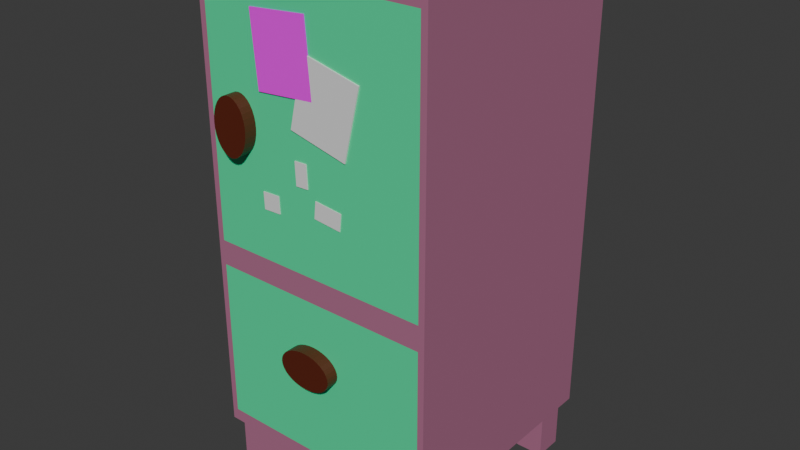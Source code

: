 # Source: shkafRight.blend  (saved by Blender 4.3.32; exported with 4.5.12 LTS)
import bpy
from mathutils import Matrix  # noqa: F401  (used for matrix-valued properties, if any)

bpy.ops.wm.read_factory_settings(use_empty=True)
scene = bpy.context.scene
scene.name = 'Scene'

# ---- collections
col_collection = bpy.data.collections.new('Collection'); scene.collection.children.link(col_collection)

# ---- images (referenced by path relative to the original .blend; pixels are not part of the script)
import os
ASSET_DIR = os.environ.get("B2B_ASSET_DIR", "")  # directory of the original .blend (textures are referenced by path, not embedded)
HERE = os.path.dirname(os.path.abspath(__file__))  # packed textures are extracted next to this script under _unpacked/

def load_image(name, relpath, width, height, colorspace="sRGB"):
    """Load a texture the original file referenced (path relative to the .blend, or extracted next to this script)."""
    p = next((c for c in (os.path.join(HERE, relpath), os.path.join(ASSET_DIR, relpath)) if relpath and os.path.exists(c)), "")
    if p:
        img = bpy.data.images.load(p, check_existing=True)
        img.name = name
    else:  # same state as the original file: an image datablock whose file is absent (Cycles renders it pink)
        img = bpy.data.images.new(name, width, height)
        img.source = "FILE"
        img.filepath = "//" + (relpath or name)
    img.colorspace_settings.name = colorspace
    return img
img_x = load_image('аываывавы', '', 1024, 1024, 'sRGB')

# ---- materials (node trees are filled in below, after node groups)
mat_material_001 = bpy.data.materials.new('Material.001')
mat_material_001.diffuse_color = (0.4249, 0.08185, 0.01084, 1.0)
mat_material_001.roughness = 0.5
mat_material_002 = bpy.data.materials.new('Material.002')
mat_material_002.diffuse_color = (0.8001, 0.2932, 0.1016, 1.0)
mat_material_002.roughness = 0.5
mat_material_003 = bpy.data.materials.new('Material.003')
mat_material_003.diffuse_color = (0.107, 0.016, 0.004731, 1.0)
mat_material_003.roughness = 0.5
mat_material_004 = bpy.data.materials.new('Material.004')
mat_material_004.roughness = 0.5
mat_material_008 = bpy.data.materials.new('Material.008')
mat_material_007 = bpy.data.materials.new('Material.007')
mat_material_006 = bpy.data.materials.new('Material.006')
mat_material_005 = bpy.data.materials.new('Material.005')

# ---- material node trees
mat_material_001.use_nodes = True; mat_material_001.node_tree.nodes.clear()
_N = mat_material_001.node_tree.nodes; _L = mat_material_001.node_tree.links
n0 = _N.new('ShaderNodeBsdfPrincipled'); n0.name = 'Principled BSDF'; n0.location = (10, 300)
n0.inputs[0].default_value = (0.4248, 0.1533, 0.2617, 1.0)
n1 = _N.new('ShaderNodeOutputMaterial'); n1.name = 'Material Output'; n1.location = (300, 300)
n2 = _N.new('ShaderNodeNormalMap'); n2.name = 'Normal Map'; n2.location = (-300, -300)
n2.label = 'Normal/Map'
n2.inputs[0].default_value = 0.0
_L.new(n0.outputs[0], n1.inputs[0])
_L.new(n2.outputs[0], n0.inputs[5])
n1.is_active_output = True
mat_material_002.use_nodes = True; mat_material_002.node_tree.nodes.clear()
_N = mat_material_002.node_tree.nodes; _L = mat_material_002.node_tree.links
n0 = _N.new('ShaderNodeBsdfPrincipled'); n0.name = 'Principled BSDF'; n0.location = (10, 300)
n0.inputs[0].default_value = (0.03079, 0.8014, 0.3485, 1.0)
n1 = _N.new('ShaderNodeOutputMaterial'); n1.name = 'Material Output'; n1.location = (300, 300)
n2 = _N.new('ShaderNodeNormalMap'); n2.name = 'Normal Map'; n2.location = (-300, -300)
n2.label = 'Normal/Map'
n2.inputs[0].default_value = 0.0
_L.new(n0.outputs[0], n1.inputs[0])
_L.new(n2.outputs[0], n0.inputs[5])
n1.is_active_output = True
mat_material_003.use_nodes = True; mat_material_003.node_tree.nodes.clear()
_N = mat_material_003.node_tree.nodes; _L = mat_material_003.node_tree.links
n0 = _N.new('ShaderNodeBsdfPrincipled'); n0.name = 'Principled BSDF'; n0.location = (10, 300)
n0.inputs[0].default_value = (0.107, 0.016, 0.004731, 1.0)
n1 = _N.new('ShaderNodeOutputMaterial'); n1.name = 'Material Output'; n1.location = (300, 300)
n2 = _N.new('ShaderNodeNormalMap'); n2.name = 'Normal Map'; n2.location = (-300, -300)
n2.label = 'Normal/Map'
n2.inputs[0].default_value = 0.0
_L.new(n0.outputs[0], n1.inputs[0])
_L.new(n2.outputs[0], n0.inputs[5])
n1.is_active_output = True
mat_material_004.use_nodes = True; mat_material_004.node_tree.nodes.clear()
_N = mat_material_004.node_tree.nodes; _L = mat_material_004.node_tree.links
n0 = _N.new('ShaderNodeBsdfPrincipled'); n0.name = 'Principled BSDF'; n0.location = (10, 300)
n1 = _N.new('ShaderNodeOutputMaterial'); n1.name = 'Material Output'; n1.location = (300, 300)
n2 = _N.new('ShaderNodeNormalMap'); n2.name = 'Normal Map'; n2.location = (-300, -300)
n2.label = 'Normal/Map'
n2.inputs[0].default_value = 0.0
n3 = _N.new('ShaderNodeTexImage'); n3.name = 'Image Texture'; n3.location = (-300, 600)
n3.image = img_x
_L.new(n0.outputs[0], n1.inputs[0])
_L.new(n2.outputs[0], n0.inputs[5])
_L.new(n3.outputs[0], n0.inputs[0])
n1.is_active_output = True
mat_material_008.use_nodes = True; mat_material_008.node_tree.nodes.clear()
_N = mat_material_008.node_tree.nodes; _L = mat_material_008.node_tree.links
n0 = _N.new('ShaderNodeBsdfPrincipled'); n0.name = 'Principled BSDF'; n0.location = (10, 300)
n1 = _N.new('ShaderNodeOutputMaterial'); n1.name = 'Material Output'; n1.location = (300, 300)
_L.new(n0.outputs[0], n1.inputs[0])
n1.is_active_output = True
mat_material_007.use_nodes = True; mat_material_007.node_tree.nodes.clear()
_N = mat_material_007.node_tree.nodes; _L = mat_material_007.node_tree.links
n0 = _N.new('ShaderNodeBsdfPrincipled'); n0.name = 'Principled BSDF'; n0.location = (10, 300)
n1 = _N.new('ShaderNodeOutputMaterial'); n1.name = 'Material Output'; n1.location = (300, 300)
_L.new(n0.outputs[0], n1.inputs[0])
n1.is_active_output = True
mat_material_006.use_nodes = True; mat_material_006.node_tree.nodes.clear()
_N = mat_material_006.node_tree.nodes; _L = mat_material_006.node_tree.links
n0 = _N.new('ShaderNodeBsdfPrincipled'); n0.name = 'Principled BSDF'; n0.location = (10, 300)
n1 = _N.new('ShaderNodeOutputMaterial'); n1.name = 'Material Output'; n1.location = (300, 300)
_L.new(n0.outputs[0], n1.inputs[0])
n1.is_active_output = True
mat_material_005.use_nodes = True; mat_material_005.node_tree.nodes.clear()
_N = mat_material_005.node_tree.nodes; _L = mat_material_005.node_tree.links
n0 = _N.new('ShaderNodeBsdfPrincipled'); n0.name = 'Principled BSDF'; n0.location = (10, 300)
n1 = _N.new('ShaderNodeOutputMaterial'); n1.name = 'Material Output'; n1.location = (300, 300)
_L.new(n0.outputs[0], n1.inputs[0])
n1.is_active_output = True

# ---- world
world_world = bpy.data.worlds.new('World'); scene.world = world_world
world_world.use_nodes = True; world_world.node_tree.nodes.clear()
_N = world_world.node_tree.nodes; _L = world_world.node_tree.links
n0 = _N.new('ShaderNodeOutputWorld'); n0.name = 'World Output'; n0.location = (300, 300)
n1 = _N.new('ShaderNodeBackground'); n1.name = 'Background'; n1.location = (10, 300)
n1.inputs[0].default_value = (0.05088, 0.05088, 0.05088, 1.0)
_L.new(n1.outputs[0], n0.inputs[0])
n0.is_active_output = True
world_world.color = (0.05088, 0.05088, 0.05088)
world_world.sun_shadow_jitter_overblur = 0.0

# ---- meshes
me_cube_001 = bpy.data.meshes.new('Cube.001')
me_cube_001.from_pydata([(1.0, 1.0, 1.0), (1.0, 1.0, -1.0), (0.947, -1.0, 0.947), (0.946, -1.0, -0.946), (-1.0, 1.0, 1.0), (-1.0, 1.0, -1.0), (-0.947, -1.0, 0.947), (-0.946, -1.0, -0.946), (0.9424, -0.7008, -0.9805), (0.9424, -0.7008, -1.223), (0.9424, -0.9436, -0.9805), (0.9424, -0.9436, -1.223), (-0.9424, -0.7008, -0.9805), (-0.9424, -0.7008, -1.223), (-0.9424, -0.9436, -0.9805), (-0.9424, -0.9436, -1.223), (-4.638e-16, -0.7008, -1.103), (-4.638e-16, -0.9436, -0.9805), (-4.638e-16, -0.9436, -1.103), (-4.638e-16, -0.7008, -0.9805), (-0.4712, -0.7008, -1.103), (-0.4712, -0.9436, -0.9805), (-0.4712, -0.9436, -1.103), (-0.4712, -0.7008, -0.9805), (-0.7068, -0.7008, -1.223), (-0.7068, -0.9436, -0.9805), (-0.7068, -0.9436, -1.223), (-0.7068, -0.7008, -0.9805), (0.4712, -0.9436, -1.103), (0.4712, -0.7008, -0.9805), (0.4712, -0.7008, -1.103), (0.4712, -0.9436, -0.9805), (0.7099, -0.9436, -1.223), (0.7099, -0.7008, -0.9805), (0.7099, -0.7008, -1.223), (0.7099, -0.9436, -0.9805), (0.9424, 0.9247, -0.9805), (0.9424, 0.9247, -1.223), (0.9424, 0.6819, -0.9805), (0.9424, 0.6819, -1.223), (-0.9424, 0.9247, -0.9805), (-0.9424, 0.9247, -1.223), (-0.9424, 0.6819, -0.9805), (-0.9424, 0.6819, -1.223), (-4.638e-16, 0.9247, -1.103), (-4.638e-16, 0.6819, -0.9805), (-4.638e-16, 0.6819, -1.103), (-4.638e-16, 0.9247, -0.9805), (-0.4712, 0.9247, -1.103), (-0.4712, 0.6819, -0.9805), (-0.4712, 0.6819, -1.103), (-0.4712, 0.9247, -0.9805), (-0.7068, 0.9247, -1.223), (-0.7068, 0.6819, -0.9805), (-0.7068, 0.6819, -1.223), (-0.7068, 0.9247, -0.9805), (0.4712, 0.6819, -1.103), (0.4712, 0.9247, -0.9805), (0.4712, 0.9247, -1.103), (0.4712, 0.6819, -0.9805), (0.7099, 0.6819, -1.223), (0.7099, 0.9247, -0.9805), (0.7099, 0.9247, -1.223), (0.7099, 0.6819, -0.9805), (1.0, 1.0, -0.1981), (-0.947, -1.0, -0.145), (0.947, -1.0, -0.145), (-1.0, 1.0, -0.1981), (-0.946, -1.0, -0.2521), (-1.0, -1.0, 1.0), (1.0, -1.0, 1.0), (0.946, -1.0, -0.2521), (1.0, -1.0, -0.1981), (1.0, -1.0, -1.0), (-1.0, -1.0, -1.0), (-1.0, -1.0, -0.1981), (-0.6694, -0.7867, 0.4949), (-0.6694, -1.103, 0.4949), (-0.6385, -0.7867, 0.4927), (-0.6385, -1.103, 0.4927), (-0.6088, -0.7867, 0.4859), (-0.6088, -1.103, 0.4859), (-0.5814, -0.7867, 0.4749), (-0.5814, -1.103, 0.4749), (-0.5574, -0.7867, 0.4601), (-0.5574, -1.103, 0.4601), (-0.5378, -0.7867, 0.4421), (-0.5378, -1.103, 0.4421), (-0.5231, -0.7867, 0.4215), (-0.5231, -1.103, 0.4215), (-0.5141, -0.7867, 0.3992), (-0.5141, -1.103, 0.3992), (-0.5111, -0.7867, 0.3759), (-0.5111, -1.103, 0.3759), (-0.5141, -0.7867, 0.3527), (-0.5141, -1.103, 0.3527), (-0.5231, -0.7867, 0.3304), (-0.5231, -1.103, 0.3304), (-0.5378, -0.7867, 0.3098), (-0.5378, -1.103, 0.3098), (-0.5574, -0.7867, 0.2918), (-0.5574, -1.103, 0.2918), (-0.5814, -0.7867, 0.277), (-0.5814, -1.103, 0.277), (-0.6088, -0.7867, 0.266), (-0.6088, -1.103, 0.266), (-0.6385, -0.7867, 0.2592), (-0.6385, -1.103, 0.2592), (-0.6694, -0.7867, 0.2569), (-0.6694, -1.103, 0.2569), (-0.7003, -0.7867, 0.2592), (-0.7003, -1.103, 0.2592), (-0.73, -0.7867, 0.266), (-0.73, -1.103, 0.266), (-0.7574, -0.7867, 0.277), (-0.7574, -1.103, 0.277), (-0.7814, -0.7867, 0.2918), (-0.7814, -1.103, 0.2918), (-0.8011, -0.7867, 0.3098), (-0.8011, -1.103, 0.3098), (-0.8157, -0.7867, 0.3304), (-0.8157, -1.103, 0.3304), (-0.8247, -0.7867, 0.3527), (-0.8247, -1.103, 0.3527), (-0.8278, -0.7867, 0.3759), (-0.8278, -1.103, 0.3759), (-0.8247, -0.7867, 0.3992), (-0.8247, -1.103, 0.3992), (-0.8157, -0.7867, 0.4215), (-0.8157, -1.103, 0.4215), (-0.8011, -0.7867, 0.4421), (-0.8011, -1.103, 0.4421), (-0.7814, -0.7867, 0.4601), (-0.7814, -1.103, 0.4601), (-0.7574, -0.7867, 0.4749), (-0.7574, -1.103, 0.4749), (-0.73, -0.7867, 0.4859), (-0.73, -1.103, 0.4859), (-0.7003, -0.7867, 0.4927), (-0.7003, -1.103, 0.4927), (0.1932, -0.7867, -0.5263), (0.1932, -1.103, -0.5263), (0.1887, -0.7867, -0.5421), (0.1887, -1.103, -0.5421), (0.1754, -0.7867, -0.5572), (0.1754, -1.103, -0.5572), (0.1538, -0.7867, -0.5711), (0.1538, -1.103, -0.5711), (0.1248, -0.7867, -0.5833), (0.1248, -1.103, -0.5833), (0.08937, -0.7867, -0.5934), (0.08937, -1.103, -0.5934), (0.04896, -0.7867, -0.6008), (0.04896, -1.103, -0.6008), (0.005122, -0.7867, -0.6054), (0.005122, -1.103, -0.6054), (-0.04047, -0.7867, -0.607), (-0.04047, -1.103, -0.607), (-0.08607, -0.7867, -0.6054), (-0.08607, -1.103, -0.6054), (-0.1299, -0.7867, -0.6008), (-0.1299, -1.103, -0.6008), (-0.1703, -0.7867, -0.5934), (-0.1703, -1.103, -0.5934), (-0.2057, -0.7867, -0.5833), (-0.2057, -1.103, -0.5833), (-0.2348, -0.7867, -0.5711), (-0.2348, -1.103, -0.5711), (-0.2564, -0.7867, -0.5572), (-0.2564, -1.103, -0.5572), (-0.2697, -0.7867, -0.5421), (-0.2697, -1.103, -0.5421), (-0.2742, -0.7867, -0.5263), (-0.2742, -1.103, -0.5263), (-0.2697, -0.7867, -0.5106), (-0.2697, -1.103, -0.5106), (-0.2564, -0.7867, -0.4955), (-0.2564, -1.103, -0.4955), (-0.2348, -0.7867, -0.4815), (-0.2348, -1.103, -0.4815), (-0.2057, -0.7867, -0.4693), (-0.2057, -1.103, -0.4693), (-0.1703, -0.7867, -0.4593), (-0.1703, -1.103, -0.4593), (-0.1299, -0.7867, -0.4518), (-0.1299, -1.103, -0.4518), (-0.08607, -0.7867, -0.4472), (-0.08607, -1.103, -0.4472), (-0.04047, -0.7867, -0.4457), (-0.04047, -1.103, -0.4457), (0.005122, -0.7867, -0.4472), (0.005122, -1.103, -0.4472), (0.04896, -0.7867, -0.4518), (0.04896, -1.103, -0.4518), (0.08937, -0.7867, -0.4593), (0.08937, -1.103, -0.4593), (0.1248, -0.7867, -0.4693), (0.1248, -1.103, -0.4693), (0.1538, -0.7867, -0.4815), (0.1538, -1.103, -0.4815), (0.1754, -0.7867, -0.4955), (0.1754, -1.103, -0.4955), (0.1887, -0.7867, -0.5106), (0.1887, -1.103, -0.5106)], [], [(0, 4, 69, 70), (66, 2, 6, 65), (75, 69, 4, 67), (5, 1, 73, 74), (64, 0, 70, 72), (67, 4, 0, 64), (27, 12, 14, 25), (26, 25, 14, 15), (15, 14, 12, 13), (34, 9, 11, 32), (9, 8, 10, 11), (34, 33, 8, 9), (20, 23, 19, 16), (20, 16, 18, 22), (28, 31, 17, 18), (29, 19, 17, 31), (24, 20, 22, 26), (24, 27, 23, 20), (18, 17, 21, 22), (19, 23, 21, 17), (13, 12, 27, 24), (13, 24, 26, 15), (22, 21, 25, 26), (23, 27, 25, 21), (33, 29, 31, 35), (32, 35, 31, 28), (16, 19, 29, 30), (16, 30, 28, 18), (11, 10, 35, 32), (8, 33, 35, 10), (30, 29, 33, 34), (30, 34, 32, 28), (55, 40, 42, 53), (54, 53, 42, 43), (43, 42, 40, 41), (62, 37, 39, 60), (37, 36, 38, 39), (62, 61, 36, 37), (48, 51, 47, 44), (48, 44, 46, 50), (56, 59, 45, 46), (57, 47, 45, 59), (52, 48, 50, 54), (52, 55, 51, 48), (46, 45, 49, 50), (47, 51, 49, 45), (41, 40, 55, 52), (41, 52, 54, 43), (50, 49, 53, 54), (51, 55, 53, 49), (61, 57, 59, 63), (60, 63, 59, 56), (44, 47, 57, 58), (44, 58, 56, 46), (39, 38, 63, 60), (36, 61, 63, 38), (58, 57, 61, 62), (58, 62, 60, 56), (5, 67, 64, 1), (1, 64, 72, 73), (74, 75, 67, 5), (3, 71, 68, 7), (65, 6, 69, 75), (6, 2, 70, 69), (2, 66, 72, 70), (66, 65, 75, 72), (71, 3, 73, 72), (3, 7, 74, 73), (7, 68, 75, 74), (68, 71, 72, 75), (76, 77, 79, 78), (78, 79, 81, 80), (80, 81, 83, 82), (82, 83, 85, 84), (84, 85, 87, 86), (86, 87, 89, 88), (88, 89, 91, 90), (90, 91, 93, 92), (92, 93, 95, 94), (94, 95, 97, 96), (96, 97, 99, 98), (98, 99, 101, 100), (100, 101, 103, 102), (102, 103, 105, 104), (104, 105, 107, 106), (106, 107, 109, 108), (108, 109, 111, 110), (110, 111, 113, 112), (112, 113, 115, 114), (114, 115, 117, 116), (116, 117, 119, 118), (118, 119, 121, 120), (120, 121, 123, 122), (122, 123, 125, 124), (124, 125, 127, 126), (126, 127, 129, 128), (128, 129, 131, 130), (130, 131, 133, 132), (132, 133, 135, 134), (134, 135, 137, 136), (79, 77, 139, 137, 135, 133, 131, 129, 127, 125, 123, 121, 119, 117, 115, 113, 111, 109, 107, 105, 103, 101, 99, 97, 95, 93, 91, 89, 87, 85, 83, 81), (136, 137, 139, 138), (138, 139, 77, 76), (76, 78, 80, 82, 84, 86, 88, 90, 92, 94, 96, 98, 100, 102, 104, 106, 108, 110, 112, 114, 116, 118, 120, 122, 124, 126, 128, 130, 132, 134, 136, 138), (140, 141, 143, 142), (142, 143, 145, 144), (144, 145, 147, 146), (146, 147, 149, 148), (148, 149, 151, 150), (150, 151, 153, 152), (152, 153, 155, 154), (154, 155, 157, 156), (156, 157, 159, 158), (158, 159, 161, 160), (160, 161, 163, 162), (162, 163, 165, 164), (164, 165, 167, 166), (166, 167, 169, 168), (168, 169, 171, 170), (170, 171, 173, 172), (172, 173, 175, 174), (174, 175, 177, 176), (176, 177, 179, 178), (178, 179, 181, 180), (180, 181, 183, 182), (182, 183, 185, 184), (184, 185, 187, 186), (186, 187, 189, 188), (188, 189, 191, 190), (190, 191, 193, 192), (192, 193, 195, 194), (194, 195, 197, 196), (196, 197, 199, 198), (198, 199, 201, 200), (143, 141, 203, 201, 199, 197, 195, 193, 191, 189, 187, 185, 183, 181, 179, 177, 175, 173, 171, 169, 167, 165, 163, 161, 159, 157, 155, 153, 151, 149, 147, 145), (200, 201, 203, 202), (202, 203, 141, 140), (140, 142, 144, 146, 148, 150, 152, 154, 156, 158, 160, 162, 164, 166, 168, 170, 172, 174, 176, 178, 180, 182, 184, 186, 188, 190, 192, 194, 196, 198, 200, 202)])
me_cube_001.polygons.foreach_set('use_smooth', [True] * 138)
me_cube_001.polygons.foreach_set('material_index', [0, 1, 0, 0, 0, 0, 0, 0, 0, 0, 0, 0, 0, 0, 0, 0, 0, 0, 0, 0, 0, 0, 0, 0, 0, 0, 0, 0, 0, 0, 0, 0, 0, 0, 0, 0, 0, 0, 0, 0, 0, 0, 0, 0, 0, 0, 0, 0, 0, 0, 0, 0, 0, 0, 0, 0, 0, 0, 0, 0, 0, 1, 0, 0, 0, 0, 0, 0, 0, 0, 2, 2, 2, 2, 2, 2, 2, 2, 2, 2, 2, 2, 2, 2, 2, 2, 2, 2, 2, 2, 2, 2, 2, 2, 2, 2, 2, 2, 2, 2, 2, 2, 2, 2, 2, 2, 2, 2, 2, 2, 2, 2, 2, 2, 2, 2, 2, 2, 2, 2, 2, 2, 2, 2, 2, 2, 2, 2, 2, 2, 2, 2, 2, 2, 2, 2, 2, 2])
_k = set([(0, 4), (0, 64), (0, 70), (1, 5), (1, 64), (1, 73), (4, 67), (4, 69), (5, 67), (5, 74), (8, 9), (8, 10), (8, 33), (9, 11), (9, 34), (10, 11), (10, 35), (11, 32), (12, 13), (12, 14), (12, 27), (13, 15), (13, 24), (14, 15), (14, 25), (15, 26), (16, 20), (16, 30), (17, 21), (17, 31), (18, 22), (18, 28), (19, 23), (19, 29), (20, 22), (20, 24), (21, 25), (22, 26), (23, 27), (24, 26), (28, 30), (28, 32), (29, 33), (30, 34), (31, 35), (32, 34), (36, 37), (36, 38), (36, 61), (37, 39), (37, 62), (38, 39), (38, 63), (39, 60), (40, 41), (40, 42), (40, 55), (41, 43), (41, 52), (42, 43), (42, 53), (43, 54), (44, 48), (44, 58), (45, 49), (45, 59), (46, 50), (46, 56), (47, 51), (47, 57), (48, 50), (48, 52), (49, 53), (50, 54), (51, 55), (52, 54), (56, 58), (56, 60), (57, 61), (58, 62), (59, 63), (60, 62), (69, 70), (69, 75), (70, 72), (72, 73), (73, 74), (74, 75), (76, 77), (76, 78), (76, 138), (77, 79), (77, 139), (78, 79), (78, 80), (79, 81), (80, 81), (80, 82), (81, 83), (82, 83), (82, 84), (83, 85), (84, 85), (84, 86), (85, 87), (86, 87), (86, 88), (87, 89), (88, 89), (88, 90), (89, 91), (90, 91), (90, 92), (91, 93), (92, 93), (92, 94), (93, 95), (94, 95), (94, 96), (95, 97), (96, 97), (96, 98), (97, 99), (98, 99), (98, 100), (99, 101), (100, 101), (100, 102), (101, 103), (102, 103), (102, 104), (103, 105), (104, 105), (104, 106), (105, 107), (106, 107), (106, 108), (107, 109), (108, 109), (108, 110), (109, 111), (110, 111), (110, 112), (111, 113), (112, 113), (112, 114), (113, 115), (114, 115), (114, 116), (115, 117), (116, 117), (116, 118), (117, 119), (118, 119), (118, 120), (119, 121), (120, 121), (120, 122), (121, 123), (122, 123), (122, 124), (123, 125), (124, 125), (124, 126), (125, 127), (126, 127), (126, 128), (127, 129), (128, 129), (128, 130), (129, 131), (130, 131), (130, 132), (131, 133), (132, 133), (132, 134), (133, 135), (134, 135), (134, 136), (135, 137), (136, 137), (136, 138), (137, 139), (138, 139), (140, 141), (140, 142), (140, 202), (141, 143), (141, 203), (142, 143), (142, 144), (143, 145), (144, 145), (144, 146), (145, 147), (146, 147), (146, 148), (147, 149), (148, 149), (148, 150), (149, 151), (150, 151), (150, 152), (151, 153), (152, 153), (152, 154), (153, 155), (154, 155), (154, 156), (155, 157), (156, 157), (156, 158), (157, 159), (158, 159), (158, 160), (159, 161), (160, 161), (160, 162), (161, 163), (162, 163), (162, 164), (163, 165), (164, 165), (164, 166), (165, 167), (166, 167), (166, 168), (167, 169), (168, 169), (168, 170), (169, 171), (170, 171), (170, 172), (171, 173), (172, 173), (172, 174), (173, 175), (174, 175), (174, 176), (175, 177), (176, 177), (176, 178), (177, 179), (178, 179), (178, 180), (179, 181), (180, 181), (180, 182), (181, 183), (182, 183), (182, 184), (183, 185), (184, 185), (184, 186), (185, 187), (186, 187), (186, 188), (187, 189), (188, 189), (188, 190), (189, 191), (190, 191), (190, 192), (191, 193), (192, 193), (192, 194), (193, 195), (194, 195), (194, 196), (195, 197), (196, 197), (196, 198), (197, 199), (198, 199), (198, 200), (199, 201), (200, 201), (200, 202), (201, 203), (202, 203)])
me_cube_001.attributes.new('sharp_edge', 'BOOLEAN', 'EDGE').data.foreach_set('value', [ (min(e.vertices), max(e.vertices)) in _k for e in me_cube_001.edges])
_uv = me_cube_001.uv_layers.new(name='UVMap')
_uv.uv.foreach_set('vector', [0.625, 0.5, 0.875, 0.5, 0.875, 0.75, 0.625, 0.75, 0.4819, 0.7566, 0.6184, 0.7566, 0.6184, 0.9934, 0.4819, 0.9934, 0.4752, 0.0, 0.625, 0.0, 0.625, 0.25, 0.4752, 0.25, 0.125, 0.5, 0.375, 0.5, 0.375, 0.75, 0.125, 0.75, 0.4752, 0.5, 0.625, 0.5, 0.625, 0.75, 0.4752, 0.75, 0.4752, 0.25, 0.625, 0.25, 0.625, 0.5, 0.4752, 0.5, 0.8438, 0.5, 0.875, 0.5, 0.875, 0.75, 0.8438, 0.75, 0.375, 0.9688, 0.625, 0.9688, 0.625, 1.0, 0.375, 1.0, 0.375, 0.0, 0.625, 0.0, 0.625, 0.25, 0.375, 0.25, 0.3442, 0.5, 0.375, 0.5, 0.375, 0.75, 0.3442, 0.75, 0.375, 0.5, 0.625, 0.5, 0.625, 0.75, 0.375, 0.75, 0.375, 0.4692, 0.625, 0.4692, 0.625, 0.5, 0.375, 0.5, 0.375, 0.3125, 0.625, 0.3125, 0.625, 0.375, 0.375, 0.375, 0.1875, 0.5, 0.25, 0.5, 0.25, 0.75, 0.1875, 0.75, 0.375, 0.8125, 0.625, 0.8125, 0.625, 0.875, 0.375, 0.875, 0.6875, 0.5, 0.75, 0.5, 0.75, 0.75, 0.6875, 0.75, 0.1562, 0.5, 0.1875, 0.5, 0.1875, 0.75, 0.1562, 0.75, 0.375, 0.2812, 0.625, 0.2812, 0.625, 0.3125, 0.375, 0.3125, 0.375, 0.875, 0.625, 0.875, 0.625, 0.9375, 0.375, 0.9375, 0.75, 0.5, 0.8125, 0.5, 0.8125, 0.75, 0.75, 0.75, 0.375, 0.25, 0.625, 0.25, 0.625, 0.2812, 0.375, 0.2812, 0.125, 0.5, 0.1562, 0.5, 0.1562, 0.75, 0.125, 0.75, 0.375, 0.9375, 0.625, 0.9375, 0.625, 0.9688, 0.375, 0.9688, 0.8125, 0.5, 0.8438, 0.5, 0.8438, 0.75, 0.8125, 0.75, 0.6558, 0.5, 0.6875, 0.5, 0.6875, 0.75, 0.6558, 0.75, 0.375, 0.7808, 0.625, 0.7808, 0.625, 0.8125, 0.375, 0.8125, 0.375, 0.375, 0.625, 0.375, 0.625, 0.4375, 0.375, 0.4375, 0.25, 0.5, 0.3125, 0.5, 0.3125, 0.75, 0.25, 0.75, 0.375, 0.75, 0.625, 0.75, 0.625, 0.7808, 0.375, 0.7808, 0.625, 0.5, 0.6558, 0.5, 0.6558, 0.75, 0.625, 0.75, 0.375, 0.4375, 0.625, 0.4375, 0.625, 0.4692, 0.375, 0.4692, 0.3125, 0.5, 0.3442, 0.5, 0.3442, 0.75, 0.3125, 0.75, 0.8438, 0.5, 0.875, 0.5, 0.875, 0.75, 0.8438, 0.75, 0.375, 0.9688, 0.625, 0.9688, 0.625, 1.0, 0.375, 1.0, 0.375, 0.0, 0.625, 0.0, 0.625, 0.25, 0.375, 0.25, 0.3442, 0.5, 0.375, 0.5, 0.375, 0.75, 0.3442, 0.75, 0.375, 0.5, 0.625, 0.5, 0.625, 0.75, 0.375, 0.75, 0.375, 0.4692, 0.625, 0.4692, 0.625, 0.5, 0.375, 0.5, 0.375, 0.3125, 0.625, 0.3125, 0.625, 0.375, 0.375, 0.375, 0.1875, 0.5, 0.25, 0.5, 0.25, 0.75, 0.1875, 0.75, 0.375, 0.8125, 0.625, 0.8125, 0.625, 0.875, 0.375, 0.875, 0.6875, 0.5, 0.75, 0.5, 0.75, 0.75, 0.6875, 0.75, 0.1562, 0.5, 0.1875, 0.5, 0.1875, 0.75, 0.1562, 0.75, 0.375, 0.2812, 0.625, 0.2812, 0.625, 0.3125, 0.375, 0.3125, 0.375, 0.875, 0.625, 0.875, 0.625, 0.9375, 0.375, 0.9375, 0.75, 0.5, 0.8125, 0.5, 0.8125, 0.75, 0.75, 0.75, 0.375, 0.25, 0.625, 0.25, 0.625, 0.2812, 0.375, 0.2812, 0.125, 0.5, 0.1562, 0.5, 0.1562, 0.75, 0.125, 0.75, 0.375, 0.9375, 0.625, 0.9375, 0.625, 0.9688, 0.375, 0.9688, 0.8125, 0.5, 0.8438, 0.5, 0.8438, 0.75, 0.8125, 0.75, 0.6558, 0.5, 0.6875, 0.5, 0.6875, 0.75, 0.6558, 0.75, 0.375, 0.7808, 0.625, 0.7808, 0.625, 0.8125, 0.375, 0.8125, 0.375, 0.375, 0.625, 0.375, 0.625, 0.4375, 0.375, 0.4375, 0.25, 0.5, 0.3125, 0.5, 0.3125, 0.75, 0.25, 0.75, 0.375, 0.75, 0.625, 0.75, 0.625, 0.7808, 0.375, 0.7808, 0.625, 0.5, 0.6558, 0.5, 0.6558, 0.75, 0.625, 0.75, 0.375, 0.4375, 0.625, 0.4375, 0.625, 0.4692, 0.375, 0.4692, 0.3125, 0.5, 0.3442, 0.5, 0.3442, 0.75, 0.3125, 0.75, 0.375, 0.25, 0.4752, 0.25, 0.4752, 0.5, 0.375, 0.5, 0.375, 0.5, 0.4752, 0.5, 0.4752, 0.75, 0.375, 0.75, 0.375, 0.0, 0.4752, 0.0, 0.4752, 0.25, 0.375, 0.25, 0.3818, 0.7568, 0.4685, 0.7568, 0.4685, 0.9932, 0.3818, 0.9932, 0.4819, 0.9934, 0.6184, 0.9934, 0.625, 1.0, 0.4752, 1.0, 0.6184, 0.9934, 0.6184, 0.7566, 0.625, 0.75, 0.625, 1.0, 0.6184, 0.7566, 0.4819, 0.7566, 0.4752, 0.75, 0.625, 0.75, 0.4819, 0.7566, 0.4819, 0.9934, 0.4752, 1.0, 0.4752, 0.75, 0.4685, 0.7568, 0.3818, 0.7568, 0.375, 0.75, 0.4752, 0.75, 0.3818, 0.7568, 0.3818, 0.9932, 0.375, 1.0, 0.375, 0.75, 0.3818, 0.9932, 0.4685, 0.9932, 0.4752, 1.0, 0.375, 1.0, 0.4685, 0.9932, 0.4685, 0.7568, 0.4752, 0.75, 0.4752, 1.0, 1.0, 0.5, 1.0, 1.0, 0.9688, 1.0, 0.9688, 0.5, 0.9688, 0.5, 0.9688, 1.0, 0.9375, 1.0, 0.9375, 0.5, 0.9375, 0.5, 0.9375, 1.0, 0.9062, 1.0, 0.9062, 0.5, 0.9062, 0.5, 0.9062, 1.0, 0.875, 1.0, 0.875, 0.5, 0.875, 0.5, 0.875, 1.0, 0.8438, 1.0, 0.8438, 0.5, 0.8438, 0.5, 0.8438, 1.0, 0.8125, 1.0, 0.8125, 0.5, 0.8125, 0.5, 0.8125, 1.0, 0.7812, 1.0, 0.7812, 0.5, 0.7812, 0.5, 0.7812, 1.0, 0.75, 1.0, 0.75, 0.5, 0.75, 0.5, 0.75, 1.0, 0.7188, 1.0, 0.7188, 0.5, 0.7188, 0.5, 0.7188, 1.0, 0.6875, 1.0, 0.6875, 0.5, 0.6875, 0.5, 0.6875, 1.0, 0.6562, 1.0, 0.6562, 0.5, 0.6562, 0.5, 0.6562, 1.0, 0.625, 1.0, 0.625, 0.5, 0.625, 0.5, 0.625, 1.0, 0.5938, 1.0, 0.5938, 0.5, 0.5938, 0.5, 0.5938, 1.0, 0.5625, 1.0, 0.5625, 0.5, 0.5625, 0.5, 0.5625, 1.0, 0.5312, 1.0, 0.5312, 0.5, 0.5312, 0.5, 0.5312, 1.0, 0.5, 1.0, 0.5, 0.5, 0.5, 0.5, 0.5, 1.0, 0.4688, 1.0, 0.4688, 0.5, 0.4688, 0.5, 0.4688, 1.0, 0.4375, 1.0, 0.4375, 0.5, 0.4375, 0.5, 0.4375, 1.0, 0.4062, 1.0, 0.4062, 0.5, 0.4062, 0.5, 0.4062, 1.0, 0.375, 1.0, 0.375, 0.5, 0.375, 0.5, 0.375, 1.0, 0.3438, 1.0, 0.3438, 0.5, 0.3438, 0.5, 0.3438, 1.0, 0.3125, 1.0, 0.3125, 0.5, 0.3125, 0.5, 0.3125, 1.0, 0.2812, 1.0, 0.2812, 0.5, 0.2812, 0.5, 0.2812, 1.0, 0.25, 1.0, 0.25, 0.5, 0.25, 0.5, 0.25, 1.0, 0.2188, 1.0, 0.2188, 0.5, 0.2188, 0.5, 0.2188, 1.0, 0.1875, 1.0, 0.1875, 0.5, 0.1875, 0.5, 0.1875, 1.0, 0.1562, 1.0, 0.1562, 0.5, 0.1562, 0.5, 0.1562, 1.0, 0.125, 1.0, 0.125, 0.5, 0.125, 0.5, 0.125, 1.0, 0.09375, 1.0, 0.09375, 0.5, 0.09375, 0.5, 0.09375, 1.0, 0.0625, 1.0, 0.0625, 0.5, 0.2968, 0.4854, 0.25, 0.49, 0.2032, 0.4854, 0.1582, 0.4717, 0.1167, 0.4496, 0.08029, 0.4197, 0.05045, 0.3833, 0.02827, 0.3418, 0.01461, 0.2968, 0.01, 0.25, 0.01461, 0.2032, 0.02827, 0.1582, 0.05045, 0.1167, 0.08029, 0.08029, 0.1167, 0.05045, 0.1582, 0.02827, 0.2032, 0.01461, 0.25, 0.01, 0.2968, 0.01461, 0.3418, 0.02827, 0.3833, 0.05045, 0.4197, 0.08029, 0.4496, 0.1167, 0.4717, 0.1582, 0.4854, 0.2032, 0.49, 0.25, 0.4854, 0.2968, 0.4717, 0.3418, 0.4496, 0.3833, 0.4197, 0.4197, 0.3833, 0.4496, 0.3418, 0.4717, 0.0625, 0.5, 0.0625, 1.0, 0.03125, 1.0, 0.03125, 0.5, 0.03125, 0.5, 0.03125, 1.0, 0.0, 1.0, 0.0, 0.5, 0.75, 0.49, 0.7968, 0.4854, 0.8418, 0.4717, 0.8833, 0.4496, 0.9197, 0.4197, 0.9496, 0.3833, 0.9717, 0.3418, 0.9854, 0.2968, 0.99, 0.25, 0.9854, 0.2032, 0.9717, 0.1582, 0.9496, 0.1167, 0.9197, 0.08029, 0.8833, 0.05045, 0.8418, 0.02827, 0.7968, 0.01461, 0.75, 0.01, 0.7032, 0.01461, 0.6582, 0.02827, 0.6167, 0.05045, 0.5803, 0.08029, 0.5504, 0.1167, 0.5283, 0.1582, 0.5146, 0.2032, 0.51, 0.25, 0.5146, 0.2968, 0.5283, 0.3418, 0.5504, 0.3833, 0.5803, 0.4197, 0.6167, 0.4496, 0.6582, 0.4717, 0.7032, 0.4854, 1.0, 0.5, 1.0, 1.0, 0.9688, 1.0, 0.9688, 0.5, 0.9688, 0.5, 0.9688, 1.0, 0.9375, 1.0, 0.9375, 0.5, 0.9375, 0.5, 0.9375, 1.0, 0.9062, 1.0, 0.9062, 0.5, 0.9062, 0.5, 0.9062, 1.0, 0.875, 1.0, 0.875, 0.5, 0.875, 0.5, 0.875, 1.0, 0.8438, 1.0, 0.8438, 0.5, 0.8438, 0.5, 0.8438, 1.0, 0.8125, 1.0, 0.8125, 0.5, 0.8125, 0.5, 0.8125, 1.0, 0.7812, 1.0, 0.7812, 0.5, 0.7812, 0.5, 0.7812, 1.0, 0.75, 1.0, 0.75, 0.5, 0.75, 0.5, 0.75, 1.0, 0.7188, 1.0, 0.7188, 0.5, 0.7188, 0.5, 0.7188, 1.0, 0.6875, 1.0, 0.6875, 0.5, 0.6875, 0.5, 0.6875, 1.0, 0.6562, 1.0, 0.6562, 0.5, 0.6562, 0.5, 0.6562, 1.0, 0.625, 1.0, 0.625, 0.5, 0.625, 0.5, 0.625, 1.0, 0.5938, 1.0, 0.5938, 0.5, 0.5938, 0.5, 0.5938, 1.0, 0.5625, 1.0, 0.5625, 0.5, 0.5625, 0.5, 0.5625, 1.0, 0.5312, 1.0, 0.5312, 0.5, 0.5312, 0.5, 0.5312, 1.0, 0.5, 1.0, 0.5, 0.5, 0.5, 0.5, 0.5, 1.0, 0.4688, 1.0, 0.4688, 0.5, 0.4688, 0.5, 0.4688, 1.0, 0.4375, 1.0, 0.4375, 0.5, 0.4375, 0.5, 0.4375, 1.0, 0.4062, 1.0, 0.4062, 0.5, 0.4062, 0.5, 0.4062, 1.0, 0.375, 1.0, 0.375, 0.5, 0.375, 0.5, 0.375, 1.0, 0.3438, 1.0, 0.3438, 0.5, 0.3438, 0.5, 0.3438, 1.0, 0.3125, 1.0, 0.3125, 0.5, 0.3125, 0.5, 0.3125, 1.0, 0.2812, 1.0, 0.2812, 0.5, 0.2812, 0.5, 0.2812, 1.0, 0.25, 1.0, 0.25, 0.5, 0.25, 0.5, 0.25, 1.0, 0.2188, 1.0, 0.2188, 0.5, 0.2188, 0.5, 0.2188, 1.0, 0.1875, 1.0, 0.1875, 0.5, 0.1875, 0.5, 0.1875, 1.0, 0.1562, 1.0, 0.1562, 0.5, 0.1562, 0.5, 0.1562, 1.0, 0.125, 1.0, 0.125, 0.5, 0.125, 0.5, 0.125, 1.0, 0.09375, 1.0, 0.09375, 0.5, 0.09375, 0.5, 0.09375, 1.0, 0.0625, 1.0, 0.0625, 0.5, 0.2968, 0.4854, 0.25, 0.49, 0.2032, 0.4854, 0.1582, 0.4717, 0.1167, 0.4496, 0.08029, 0.4197, 0.05045, 0.3833, 0.02827, 0.3418, 0.01461, 0.2968, 0.01, 0.25, 0.01461, 0.2032, 0.02827, 0.1582, 0.05045, 0.1167, 0.08029, 0.08029, 0.1167, 0.05045, 0.1582, 0.02827, 0.2032, 0.01461, 0.25, 0.01, 0.2968, 0.01461, 0.3418, 0.02827, 0.3833, 0.05045, 0.4197, 0.08029, 0.4496, 0.1167, 0.4717, 0.1582, 0.4854, 0.2032, 0.49, 0.25, 0.4854, 0.2968, 0.4717, 0.3418, 0.4496, 0.3833, 0.4197, 0.4197, 0.3833, 0.4496, 0.3418, 0.4717, 0.0625, 0.5, 0.0625, 1.0, 0.03125, 1.0, 0.03125, 0.5, 0.03125, 0.5, 0.03125, 1.0, 0.0, 1.0, 0.0, 0.5, 0.75, 0.49, 0.7968, 0.4854, 0.8418, 0.4717, 0.8833, 0.4496, 0.9197, 0.4197, 0.9496, 0.3833, 0.9717, 0.3418, 0.9854, 0.2968, 0.99, 0.25, 0.9854, 0.2032, 0.9717, 0.1582, 0.9496, 0.1167, 0.9197, 0.08029, 0.8833, 0.05045, 0.8418, 0.02827, 0.7968, 0.01461, 0.75, 0.01, 0.7032, 0.01461, 0.6582, 0.02827, 0.6167, 0.05045, 0.5803, 0.08029, 0.5504, 0.1167, 0.5283, 0.1582, 0.5146, 0.2032, 0.51, 0.25, 0.5146, 0.2968, 0.5283, 0.3418, 0.5504, 0.3833, 0.5803, 0.4197, 0.6167, 0.4496, 0.6582, 0.4717, 0.7032, 0.4854])
me_cube_001.materials.append(mat_material_001)
me_cube_001.materials.append(mat_material_002)
me_cube_001.materials.append(mat_material_003)
me_cube_001.update()
me_cube_001.normals_split_custom_set([tuple(v) for v in zip(*[iter([0.0, 0.0, 1.0, 0.0, 0.0, 1.0, 0.0, 0.0, 1.0, 0.0, 0.0, 1.0, 0.0, -1.0, 0.0, 0.0, -1.0, 0.0, 0.0, -1.0, 0.0, 0.0, -1.0, 0.0, -1.0, 0.0, 0.0, -1.0, 0.0, 0.0, -1.0, 0.0, 0.0, -1.0, 0.0, 0.0, 0.0, 0.0, -1.0, 0.0, 0.0, -1.0, 0.0, 0.0, -1.0, 0.0, 0.0, -1.0, 1.0, 0.0, 0.0, 1.0, 0.0, 0.0, 1.0, 0.0, 0.0, 1.0, 0.0, 0.0, 0.0, 1.0, 0.0, 0.0, 1.0, 0.0, 0.0, 1.0, 0.0, 0.0, 1.0, 0.0, 0.0, 0.0, 1.0, 0.0, 0.0, 1.0, 0.0, 0.0, 1.0, 0.0, 0.0, 1.0, 0.0, -1.0, 0.0, 0.0, -1.0, 0.0, 0.0, -1.0, 0.0, 0.0, -1.0, 0.0, -1.0, 0.0, 0.0, -1.0, 0.0, 0.0, -1.0, 0.0, 0.0, -1.0, 0.0, 0.0, 0.0, 0.0, -1.0, 0.0, 0.0, -1.0, 0.0, 0.0, -1.0, 0.0, 0.0, -1.0, 1.0, 0.0, 0.0, 1.0, 0.0, 0.0, 1.0, 0.0, 0.0, 1.0, 0.0, 0.0, 0.0, 1.0, 0.0, 0.0, 1.0, 0.0, 0.0, 1.0, 0.0, 0.0, 1.0, 0.0, 0.0, 1.0, 0.0, 0.0, 1.0, 0.0, 0.0, 1.0, 0.0, 0.0, 1.0, 0.0, 0.0, 0.0, -1.0, 0.0, 0.0, -1.0, 0.0, 0.0, -1.0, 0.0, 0.0, -1.0, 0.0, -1.0, 0.0, 0.0, -1.0, 0.0, 0.0, -1.0, 0.0, 0.0, -1.0, 0.0, 0.0, 0.0, 1.0, 0.0, 0.0, 1.0, 0.0, 0.0, 1.0, 0.0, 0.0, 1.0, 0.4565, 0.0, -0.8897, 0.4565, 0.0, -0.8897, 0.4565, 0.0, -0.8897, 0.4565, 0.0, -0.8897, 0.0, 1.0, 0.0, 0.0, 1.0, 0.0, 0.0, 1.0, 0.0, 0.0, 1.0, 0.0, 0.0, -1.0, 0.0, 0.0, -1.0, 0.0, 0.0, -1.0, 0.0, 0.0, -1.0, 0.0, 0.0, 0.0, 1.0, 0.0, 0.0, 1.0, 0.0, 0.0, 1.0, 0.0, 0.0, 1.0, 0.0, 1.0, 0.0, 0.0, 1.0, 0.0, 0.0, 1.0, 0.0, 0.0, 1.0, 0.0, 0.0, 0.0, -1.0, 0.0, 0.0, -1.0, 0.0, 0.0, -1.0, 0.0, 0.0, -1.0, 0.0, -1.0, 0.0, 0.0, -1.0, 0.0, 0.0, -1.0, 0.0, 0.0, -1.0, 0.0, 0.0, 0.0, 1.0, 0.0, 0.0, 1.0, 0.0, 0.0, 1.0, 0.0, 0.0, 1.0, 0.0, 0.0, 1.0, 0.0, 0.0, 1.0, 0.0, 0.0, 1.0, 0.0, 0.0, 1.0, 0.0, -1.0, 0.0, 0.0, -1.0, 0.0, 0.0, -1.0, 0.0, 0.0, -1.0, 0.0, 0.0, 1.0, 0.0, 0.0, 1.0, 0.0, 0.0, 1.0, 0.0, 0.0, 1.0, 0.0, 0.0, 0.0, -1.0, 0.0, 0.0, -1.0, 0.0, 0.0, -1.0, 0.0, 0.0, -1.0, 0.0, -1.0, 0.0, 0.0, -1.0, 0.0, 0.0, -1.0, 0.0, 0.0, -1.0, 0.0, 0.0, 0.0, 1.0, 0.0, 0.0, 1.0, 0.0, 0.0, 1.0, 0.0, 0.0, 1.0, 0.0, 1.0, 0.0, 0.0, 1.0, 0.0, 0.0, 1.0, 0.0, 0.0, 1.0, 0.0, -0.4517, 0.0, -0.8922, -0.4517, 0.0, -0.8922, -0.4517, 0.0, -0.8922, -0.4517, 0.0, -0.8922, 0.0, 0.0, 1.0, 0.0, 0.0, 1.0, 0.0, 0.0, 1.0, 0.0, 0.0, 1.0, 0.0, -1.0, 0.0, 0.0, -1.0, 0.0, 0.0, -1.0, 0.0, 0.0, -1.0, 0.0, -1.0, 0.0, 0.0, -1.0, 0.0, 0.0, -1.0, 0.0, 0.0, -1.0, 0.0, 0.0, 0.0, 0.0, -1.0, 0.0, 0.0, -1.0, 0.0, 0.0, -1.0, 0.0, 0.0, -1.0, 1.0, 0.0, 0.0, 1.0, 0.0, 0.0, 1.0, 0.0, 0.0, 1.0, 0.0, 0.0, 0.0, 1.0, 0.0, 0.0, 1.0, 0.0, 0.0, 1.0, 0.0, 0.0, 1.0, 0.0, 0.0, 1.0, 0.0, 0.0, 1.0, 0.0, 0.0, 1.0, 0.0, 0.0, 1.0, 0.0, 0.0, 0.0, -1.0, 0.0, 0.0, -1.0, 0.0, 0.0, -1.0, 0.0, 0.0, -1.0, 0.0, -1.0, 0.0, 0.0, -1.0, 0.0, 0.0, -1.0, 0.0, 0.0, -1.0, 0.0, 0.0, 0.0, 1.0, 0.0, 0.0, 1.0, 0.0, 0.0, 1.0, 0.0, 0.0, 1.0, 0.4565, 0.0, -0.8897, 0.4565, 0.0, -0.8897, 0.4565, 0.0, -0.8897, 0.4565, 0.0, -0.8897, 0.0, 1.0, 0.0, 0.0, 1.0, 0.0, 0.0, 1.0, 0.0, 0.0, 1.0, 0.0, 0.0, -1.0, 0.0, 0.0, -1.0, 0.0, 0.0, -1.0, 0.0, 0.0, -1.0, 0.0, 0.0, 0.0, 1.0, 0.0, 0.0, 1.0, 0.0, 0.0, 1.0, 0.0, 0.0, 1.0, 0.0, 1.0, 0.0, 0.0, 1.0, 0.0, 0.0, 1.0, 0.0, 0.0, 1.0, 0.0, 0.0, 0.0, -1.0, 0.0, 0.0, -1.0, 0.0, 0.0, -1.0, 0.0, 0.0, -1.0, 0.0, -1.0, 0.0, 0.0, -1.0, 0.0, 0.0, -1.0, 0.0, 0.0, -1.0, 0.0, 0.0, 0.0, 1.0, 0.0, 0.0, 1.0, 0.0, 0.0, 1.0, 0.0, 0.0, 1.0, 0.0, 0.0, 1.0, 0.0, 0.0, 1.0, 0.0, 0.0, 1.0, 0.0, 0.0, 1.0, 0.0, -1.0, 0.0, 0.0, -1.0, 0.0, 0.0, -1.0, 0.0, 0.0, -1.0, 0.0, 0.0, 1.0, 0.0, 0.0, 1.0, 0.0, 0.0, 1.0, 0.0, 0.0, 1.0, 0.0, 0.0, 0.0, -1.0, 0.0, 0.0, -1.0, 0.0, 0.0, -1.0, 0.0, 0.0, -1.0, 0.0, -1.0, 0.0, 0.0, -1.0, 0.0, 0.0, -1.0, 0.0, 0.0, -1.0, 0.0, 0.0, 0.0, 1.0, 0.0, 0.0, 1.0, 0.0, 0.0, 1.0, 0.0, 0.0, 1.0, 0.0, 1.0, 0.0, 0.0, 1.0, 0.0, 0.0, 1.0, 0.0, 0.0, 1.0, 0.0, -0.4517, 0.0, -0.8922, -0.4517, 0.0, -0.8922, -0.4517, 0.0, -0.8922, -0.4517, 0.0, -0.8922, 0.0, 1.0, 0.0, 0.0, 1.0, 0.0, 0.0, 1.0, 0.0, 0.0, 1.0, 0.0, 1.0, 0.0, 0.0, 1.0, 0.0, 0.0, 1.0, 0.0, 0.0, 1.0, 0.0, 0.0, -1.0, 0.0, 0.0, -1.0, 0.0, 0.0, -1.0, 0.0, 0.0, -1.0, 0.0, 0.0, 0.0, -1.0, 0.0, 0.0, -1.0, 0.0, 0.0, -1.0, 0.0, 0.0, -1.0, 0.0, 0.0, -1.0, 0.0, 0.0, -1.0, 0.0, 0.0, -1.0, 0.0, 0.0, -1.0, 0.0, 0.0, -1.0, 0.0, 0.0, -1.0, 0.0, 0.0, -1.0, 0.0, 0.0, -1.0, 0.0, 0.0, -1.0, 0.0, 0.0, -1.0, 0.0, 0.0, -1.0, 0.0, 0.0, -1.0, 0.0, 0.0, -1.0, 0.0, 0.0, -1.0, 0.0, 0.0, -1.0, 0.0, 0.0, -1.0, 0.0, 0.0, -1.0, 0.0, 0.0, -1.0, 0.0, 0.0, -1.0, 0.0, 0.0, -1.0, 0.0, 0.0, -1.0, 0.0, 0.0, -1.0, 0.0, 0.0, -1.0, 0.0, 0.0, -1.0, 0.0, 0.0, -1.0, 0.0, 0.0, -1.0, 0.0, 0.0, -1.0, 0.0, 0.0, -1.0, 0.0, 0.0, -1.0, 0.0, 0.0, -1.0, 0.0, 0.0, -1.0, 0.0, 0.0, -1.0, 0.0, 0.07381, 0.0, 0.9973, 0.07381, 0.0, 0.9973, 0.07381, 0.0, 0.9973, 0.07381, 0.0, 0.9973, 0.2223, 0.0, 0.975, 0.2223, 0.0, 0.975, 0.2223, 0.0, 0.975, 0.2223, 0.0, 0.975, 0.3727, 0.0, 0.9279, 0.3727, 0.0, 0.9279, 0.3727, 0.0, 0.9279, 0.3727, 0.0, 0.9279, 0.5249, 0.0, 0.8512, 0.5249, 0.0, 0.8512, 0.5249, 0.0, 0.8512, 0.5249, 0.0, 0.8512, 0.6753, 0.0, 0.7375, 0.6753, 0.0, 0.7375, 0.6753, 0.0, 0.7375, 0.6753, 0.0, 0.7375, 0.8149, 0.0, 0.5796, 0.8149, 0.0, 0.5796, 0.8149, 0.0, 0.5796, 0.8149, 0.0, 0.5796, 0.9273, 0.0, 0.3743, 0.9273, 0.0, 0.3743, 0.9273, 0.0, 0.3743, 0.9273, 0.0, 0.3743, 0.9915, 0.0, 0.13, 0.9915, 0.0, 0.13, 0.9915, 0.0, 0.13, 0.9915, 0.0, 0.13, 0.9915, 0.0, -0.13, 0.9915, 0.0, -0.13, 0.9915, 0.0, -0.13, 0.9915, 0.0, -0.13, 0.9273, 0.0, -0.3743, 0.9273, 0.0, -0.3743, 0.9273, 0.0, -0.3743, 0.9273, 0.0, -0.3743, 0.8149, 0.0, -0.5796, 0.8149, 0.0, -0.5796, 0.8149, 0.0, -0.5796, 0.8149, 0.0, -0.5796, 0.6753, 0.0, -0.7375, 0.6753, 0.0, -0.7375, 0.6753, 0.0, -0.7375, 0.6753, 0.0, -0.7375, 0.5249, 0.0, -0.8512, 0.5249, 0.0, -0.8512, 0.5249, 0.0, -0.8512, 0.5249, 0.0, -0.8512, 0.3727, 0.0, -0.9279, 0.3727, 0.0, -0.9279, 0.3727, 0.0, -0.9279, 0.3727, 0.0, -0.9279, 0.2223, 0.0, -0.975, 0.2223, 0.0, -0.975, 0.2223, 0.0, -0.975, 0.2223, 0.0, -0.975, 0.07381, 0.0, -0.9973, 0.07381, 0.0, -0.9973, 0.07381, 0.0, -0.9973, 0.07381, 0.0, -0.9973, -0.07381, 0.0, -0.9973, -0.07381, 0.0, -0.9973, -0.07381, 0.0, -0.9973, -0.07381, 0.0, -0.9973, -0.2223, 0.0, -0.975, -0.2223, 0.0, -0.975, -0.2223, 0.0, -0.975, -0.2223, 0.0, -0.975, -0.3727, 0.0, -0.9279, -0.3727, 0.0, -0.9279, -0.3727, 0.0, -0.9279, -0.3727, 0.0, -0.9279, -0.5249, 0.0, -0.8512, -0.5249, 0.0, -0.8512, -0.5249, 0.0, -0.8512, -0.5249, 0.0, -0.8512, -0.6753, 0.0, -0.7375, -0.6753, 0.0, -0.7375, -0.6753, 0.0, -0.7375, -0.6753, 0.0, -0.7375, -0.8149, 0.0, -0.5796, -0.8149, 0.0, -0.5796, -0.8149, 0.0, -0.5796, -0.8149, 0.0, -0.5796, -0.9273, 0.0, -0.3743, -0.9273, 0.0, -0.3743, -0.9273, 0.0, -0.3743, -0.9273, 0.0, -0.3743, -0.9915, 0.0, -0.13, -0.9915, 0.0, -0.13, -0.9915, 0.0, -0.13, -0.9915, 0.0, -0.13, -0.9915, 0.0, 0.13, -0.9915, 0.0, 0.13, -0.9915, 0.0, 0.13, -0.9915, 0.0, 0.13, -0.9273, 0.0, 0.3743, -0.9273, 0.0, 0.3743, -0.9273, 0.0, 0.3743, -0.9273, 0.0, 0.3743, -0.8149, 0.0, 0.5796, -0.8149, 0.0, 0.5796, -0.8149, 0.0, 0.5796, -0.8149, 0.0, 0.5796, -0.6753, 0.0, 0.7375, -0.6753, 0.0, 0.7375, -0.6753, 0.0, 0.7375, -0.6753, 0.0, 0.7375, -0.5249, 0.0, 0.8512, -0.5249, 0.0, 0.8512, -0.5249, 0.0, 0.8512, -0.5249, 0.0, 0.8512, -0.3727, 0.0, 0.9279, -0.3727, 0.0, 0.9279, -0.3727, 0.0, 0.9279, -0.3727, 0.0, 0.9279, 0.0, -1.0, -6.333e-08, 0.0, -1.0, -6.333e-08, 0.0, -1.0, -6.333e-08, 0.0, -1.0, -6.333e-08, 0.0, -1.0, -6.333e-08, 0.0, -1.0, -6.333e-08, 0.0, -1.0, -6.333e-08, 0.0, -1.0, -6.333e-08, 0.0, -1.0, -6.333e-08, 0.0, -1.0, -6.333e-08, 0.0, -1.0, -6.333e-08, 0.0, -1.0, -6.333e-08, 0.0, -1.0, -6.333e-08, 0.0, -1.0, -6.333e-08, 0.0, -1.0, -6.333e-08, 0.0, -1.0, -6.333e-08, 0.0, -1.0, -6.333e-08, 0.0, -1.0, -6.333e-08, 0.0, -1.0, -6.333e-08, 0.0, -1.0, -6.333e-08, 0.0, -1.0, -6.333e-08, 0.0, -1.0, -6.333e-08, 0.0, -1.0, -6.333e-08, 0.0, -1.0, -6.333e-08, 0.0, -1.0, -6.333e-08, 0.0, -1.0, -6.333e-08, 0.0, -1.0, -6.333e-08, 0.0, -1.0, -6.333e-08, 0.0, -1.0, -6.333e-08, 0.0, -1.0, -6.333e-08, 0.0, -1.0, -6.333e-08, 0.0, -1.0, -6.333e-08, -0.2223, 0.0, 0.975, -0.2223, 0.0, 0.975, -0.2223, 0.0, 0.975, -0.2223, 0.0, 0.975, -0.07381, 0.0, 0.9973, -0.07381, 0.0, 0.9973, -0.07381, 0.0, 0.9973, -0.07381, 0.0, 0.9973, 0.0, 1.0, 0.0, 0.0, 1.0, 0.0, 0.0, 1.0, 0.0, 0.0, 1.0, 0.0, 0.0, 1.0, 0.0, 0.0, 1.0, 0.0, 0.0, 1.0, 0.0, 0.0, 1.0, 0.0, 0.0, 1.0, 0.0, 0.0, 1.0, 0.0, 0.0, 1.0, 0.0, 0.0, 1.0, 0.0, 0.0, 1.0, 0.0, 0.0, 1.0, 0.0, 0.0, 1.0, 0.0, 0.0, 1.0, 0.0, 0.0, 1.0, 0.0, 0.0, 1.0, 0.0, 0.0, 1.0, 0.0, 0.0, 1.0, 0.0, 0.0, 1.0, 0.0, 0.0, 1.0, 0.0, 0.0, 1.0, 0.0, 0.0, 1.0, 0.0, 0.0, 1.0, 0.0, 0.0, 1.0, 0.0, 0.0, 1.0, 0.0, 0.0, 1.0, 0.0, 0.0, 1.0, 0.0, 0.0, 1.0, 0.0, 0.0, 1.0, 0.0, 0.0, 1.0, 0.0, 0.9616, 8.988e-08, -0.2745, 0.9616, 8.988e-08, -0.2745, 0.9616, 8.988e-08, -0.2745, 0.9616, 8.988e-08, -0.2745, 0.751, 7.3e-08, -0.6603, 0.751, 7.3e-08, -0.6603, 0.751, 7.3e-08, -0.6603, 0.751, 7.3e-08, -0.6603, 0.5423, 5.72e-08, -0.8402, 0.5423, 5.72e-08, -0.8402, 0.5423, 5.72e-08, -0.8402, 0.5423, 5.72e-08, -0.8402, 0.3876, 4.663e-08, -0.9218, 0.3876, 4.663e-08, -0.9218, 0.3876, 4.663e-08, -0.9218, 0.3876, 4.663e-08, -0.9218, 0.2724, 2.996e-08, -0.9622, 0.2724, 2.996e-08, -0.9622, 0.2724, 2.996e-08, -0.9622, 0.2724, 2.996e-08, -0.9622, 0.1814, 1.789e-08, -0.9834, 0.1814, 1.789e-08, -0.9834, 0.1814, 1.789e-08, -0.9834, 0.1814, 1.789e-08, -0.9834, 0.1041, 9.381e-09, -0.9946, 0.1041, 9.381e-09, -0.9946, 0.1041, 9.381e-09, -0.9946, 0.1041, 9.381e-09, -0.9946, 0.03396, 2.392e-09, -0.9994, 0.03396, 2.392e-09, -0.9994, 0.03396, 2.392e-09, -0.9994, 0.03396, 2.392e-09, -0.9994, -0.03396, -2.518e-09, -0.9994, -0.03396, -2.518e-09, -0.9994, -0.03396, -2.518e-09, -0.9994, -0.03396, -2.518e-09, -0.9994, -0.1041, -8.339e-09, -0.9946, -0.1041, -8.339e-09, -0.9946, -0.1041, -8.339e-09, -0.9946, -0.1041, -8.339e-09, -0.9946, -0.1814, -1.789e-08, -0.9834, -0.1814, -1.789e-08, -0.9834, -0.1814, -1.789e-08, -0.9834, -0.1814, -1.789e-08, -0.9834, -0.2724, -1.997e-08, -0.9622, -0.2724, -1.997e-08, -0.9622, -0.2724, -1.997e-08, -0.9622, -0.2724, -1.997e-08, -0.9622, -0.3875, -4.663e-08, -0.9218, -0.3875, -4.663e-08, -0.9218, -0.3875, -4.663e-08, -0.9218, -0.3875, -4.663e-08, -0.9218, -0.5423, -2.86e-08, -0.8402, -0.5423, -2.86e-08, -0.8402, -0.5423, -2.86e-08, -0.8402, -0.5423, -2.86e-08, -0.8402, -0.751, 0.0, -0.6603, -0.751, 0.0, -0.6603, -0.751, 0.0, -0.6603, -0.751, 0.0, -0.6603, -0.9616, 0.0, -0.2745, -0.9616, 0.0, -0.2745, -0.9616, 0.0, -0.2745, -0.9616, 0.0, -0.2745, -0.9616, 0.0, 0.2745, -0.9616, 0.0, 0.2745, -0.9616, 0.0, 0.2745, -0.9616, 0.0, 0.2745, -0.751, -7.3e-08, 0.6603, -0.751, -7.3e-08, 0.6603, -0.751, -7.3e-08, 0.6603, -0.751, -7.3e-08, 0.6603, -0.5423, -8.58e-08, 0.8402, -0.5423, -8.58e-08, 0.8402, -0.5423, -8.58e-08, 0.8402, -0.5423, -8.58e-08, 0.8402, -0.3875, -2.332e-08, 0.9218, -0.3875, -2.332e-08, 0.9218, -0.3875, -2.332e-08, 0.9218, -0.3875, -2.332e-08, 0.9218, -0.2724, -2.996e-08, 0.9622, -0.2724, -2.996e-08, 0.9622, -0.2724, -2.996e-08, 0.9622, -0.2724, -2.996e-08, 0.9622, -0.1814, -1.789e-08, 0.9834, -0.1814, -1.789e-08, 0.9834, -0.1814, -1.789e-08, 0.9834, -0.1814, -1.789e-08, 0.9834, -0.1041, -8.339e-09, 0.9946, -0.1041, -8.339e-09, 0.9946, -0.1041, -8.339e-09, 0.9946, -0.1041, -8.339e-09, 0.9946, -0.03396, -2.518e-09, 0.9994, -0.03396, -2.518e-09, 0.9994, -0.03396, -2.518e-09, 0.9994, -0.03396, -2.518e-09, 0.9994, 0.03396, 2.392e-09, 0.9994, 0.03396, 2.392e-09, 0.9994, 0.03396, 2.392e-09, 0.9994, 0.03396, 2.392e-09, 0.9994, 0.1041, 8.339e-09, 0.9946, 0.1041, 8.339e-09, 0.9946, 0.1041, 8.339e-09, 0.9946, 0.1041, 8.339e-09, 0.9946, 0.1814, 1.789e-08, 0.9834, 0.1814, 1.789e-08, 0.9834, 0.1814, 1.789e-08, 0.9834, 0.1814, 1.789e-08, 0.9834, 0.2724, 2.996e-08, 0.9622, 0.2724, 2.996e-08, 0.9622, 0.2724, 2.996e-08, 0.9622, 0.2724, 2.996e-08, 0.9622, 0.3875, 3.498e-08, 0.9218, 0.3875, 3.498e-08, 0.9218, 0.3875, 3.498e-08, 0.9218, 0.3875, 3.498e-08, 0.9218, 0.5423, 5.72e-08, 0.8402, 0.5423, 5.72e-08, 0.8402, 0.5423, 5.72e-08, 0.8402, 0.5423, 5.72e-08, 0.8402, 0.0, -1.0, -6.333e-08, 0.0, -1.0, -6.333e-08, 0.0, -1.0, -6.333e-08, 0.0, -1.0, -6.333e-08, 0.0, -1.0, -6.333e-08, 0.0, -1.0, -6.333e-08, 0.0, -1.0, -6.333e-08, 0.0, -1.0, -6.333e-08, 0.0, -1.0, -6.333e-08, 0.0, -1.0, -6.333e-08, 0.0, -1.0, -6.333e-08, 0.0, -1.0, -6.333e-08, 0.0, -1.0, -6.333e-08, 0.0, -1.0, -6.333e-08, 0.0, -1.0, -6.333e-08, 0.0, -1.0, -6.333e-08, 0.0, -1.0, -6.333e-08, 0.0, -1.0, -6.333e-08, 0.0, -1.0, -6.333e-08, 0.0, -1.0, -6.333e-08, 0.0, -1.0, -6.333e-08, 0.0, -1.0, -6.333e-08, 0.0, -1.0, -6.333e-08, 0.0, -1.0, -6.333e-08, 0.0, -1.0, -6.333e-08, 0.0, -1.0, -6.333e-08, 0.0, -1.0, -6.333e-08, 0.0, -1.0, -6.333e-08, 0.0, -1.0, -6.333e-08, 0.0, -1.0, -6.333e-08, 0.0, -1.0, -6.333e-08, 0.0, -1.0, -6.333e-08, 0.751, 7.3e-08, 0.6603, 0.751, 7.3e-08, 0.6603, 0.751, 7.3e-08, 0.6603, 0.751, 7.3e-08, 0.6603, 0.9616, 8.988e-08, 0.2745, 0.9616, 8.988e-08, 0.2745, 0.9616, 8.988e-08, 0.2745, 0.9616, 8.988e-08, 0.2745, 0.0, 1.0, -3.8e-07, 0.0, 1.0, -3.8e-07, 0.0, 1.0, -3.8e-07, 0.0, 1.0, -3.8e-07, 0.0, 1.0, -3.8e-07, 0.0, 1.0, -3.8e-07, 0.0, 1.0, -3.8e-07, 0.0, 1.0, -3.8e-07, 0.0, 1.0, -3.8e-07, 0.0, 1.0, -3.8e-07, 0.0, 1.0, -3.8e-07, 0.0, 1.0, -3.8e-07, 0.0, 1.0, -3.8e-07, 0.0, 1.0, -3.8e-07, 0.0, 1.0, -3.8e-07, 0.0, 1.0, -3.8e-07, 0.0, 1.0, -3.8e-07, 0.0, 1.0, -3.8e-07, 0.0, 1.0, -3.8e-07, 0.0, 1.0, -3.8e-07, 0.0, 1.0, -3.8e-07, 0.0, 1.0, -3.8e-07, 0.0, 1.0, -3.8e-07, 0.0, 1.0, -3.8e-07, 0.0, 1.0, -3.8e-07, 0.0, 1.0, -3.8e-07, 0.0, 1.0, -3.8e-07, 0.0, 1.0, -3.8e-07, 0.0, 1.0, -3.8e-07, 0.0, 1.0, -3.8e-07, 0.0, 1.0, -3.8e-07, 0.0, 1.0, -3.8e-07])] * 3)])
me_cube_003 = bpy.data.meshes.new('Cube.003')
me_cube_003.from_pydata([(-1.0, -1.0, -1.0), (-1.0, -1.0, 1.0), (-1.0, 1.0, -1.0), (-1.0, 1.0, 1.0), (1.0, -1.0, -1.0), (1.0, -1.0, 1.0), (1.0, 1.0, -1.0), (1.0, 1.0, 1.0)], [], [(0, 1, 3, 2), (2, 3, 7, 6), (6, 7, 5, 4), (4, 5, 1, 0), (2, 6, 4, 0), (7, 3, 1, 5)])
me_cube_003.polygons.foreach_set('use_smooth', [True] * 6)
_k = set([(0, 1), (0, 2), (0, 4), (1, 3), (1, 5), (2, 3), (2, 6), (3, 7), (4, 5), (4, 6), (5, 7), (6, 7)])
me_cube_003.attributes.new('sharp_edge', 'BOOLEAN', 'EDGE').data.foreach_set('value', [ (min(e.vertices), max(e.vertices)) in _k for e in me_cube_003.edges])
_uv = me_cube_003.uv_layers.new(name='UVMap')
_uv.uv.foreach_set('vector', [0.375, 0.0, 0.625, 0.0, 0.625, 0.25, 0.375, 0.25, 0.375, 0.25, 0.625, 0.25, 0.625, 0.5, 0.375, 0.5, 0.375, 0.5, 0.625, 0.5, 0.625, 0.75, 0.375, 0.75, 0.999, 0.999, 0.000998, 0.999, 0.0009981, 0.000998, 0.999, 0.0009981, 0.125, 0.5, 0.375, 0.5, 0.375, 0.75, 0.125, 0.75, 0.625, 0.5, 0.875, 0.5, 0.875, 0.75, 0.625, 0.75])
me_cube_003.materials.append(mat_material_004)
me_cube_003.update()
me_cube_003.normals_split_custom_set([tuple(v) for v in zip(*[iter([-1.0, 0.0, 0.0, -1.0, 0.0, 0.0, -1.0, 0.0, 0.0, -1.0, 0.0, 0.0, 0.0, 1.0, 0.0, 0.0, 1.0, 0.0, 0.0, 1.0, 0.0, 0.0, 1.0, 0.0, 1.0, 0.0, 0.0, 1.0, 0.0, 0.0, 1.0, 0.0, 0.0, 1.0, 0.0, 0.0, 0.0, -1.0, 0.0, 0.0, -1.0, 0.0, 0.0, -1.0, 0.0, 0.0, -1.0, 0.0, 0.0, 0.0, -1.0, 0.0, 0.0, -1.0, 0.0, 0.0, -1.0, 0.0, 0.0, -1.0, 0.0, 0.0, 1.0, 0.0, 0.0, 1.0, 0.0, 0.0, 1.0, 0.0, 0.0, 1.0])] * 3)])
me_cube_004 = bpy.data.meshes.new('Cube.004')
me_cube_004.from_pydata([(-1.0, -1.0, -1.0), (-1.0, -1.0, 1.0), (-1.0, 1.0, -1.0), (-1.0, 1.0, 1.0), (1.0, -1.0, -1.0), (1.0, -1.0, 1.0), (1.0, 1.0, -1.0), (1.0, 1.0, 1.0)], [], [(0, 1, 3, 2), (2, 3, 7, 6), (6, 7, 5, 4), (4, 5, 1, 0), (2, 6, 4, 0), (7, 3, 1, 5)])
me_cube_004.polygons.foreach_set('use_smooth', [True] * 6)
_k = set([(0, 1), (0, 2), (0, 4), (1, 3), (1, 5), (2, 3), (2, 6), (3, 7), (4, 5), (4, 6), (5, 7), (6, 7)])
me_cube_004.attributes.new('sharp_edge', 'BOOLEAN', 'EDGE').data.foreach_set('value', [ (min(e.vertices), max(e.vertices)) in _k for e in me_cube_004.edges])
_uv = me_cube_004.uv_layers.new(name='UVMap')
_uv.uv.foreach_set('vector', [0.375, 0.0, 0.625, 0.0, 0.625, 0.25, 0.375, 0.25, 0.375, 0.25, 0.625, 0.25, 0.625, 0.5, 0.375, 0.5, 0.375, 0.5, 0.625, 0.5, 0.625, 0.75, 0.375, 0.75, 0.375, 0.75, 0.625, 0.75, 0.625, 1.0, 0.375, 1.0, 0.125, 0.5, 0.375, 0.5, 0.375, 0.75, 0.125, 0.75, 0.625, 0.5, 0.875, 0.5, 0.875, 0.75, 0.625, 0.75])
me_cube_004.materials.append(mat_material_008)
me_cube_004.update()
me_cube_004.normals_split_custom_set([tuple(v) for v in zip(*[iter([-1.0, 0.0, 0.0, -1.0, 0.0, 0.0, -1.0, 0.0, 0.0, -1.0, 0.0, 0.0, 0.0, 1.0, 0.0, 0.0, 1.0, 0.0, 0.0, 1.0, 0.0, 0.0, 1.0, 0.0, 1.0, 0.0, 0.0, 1.0, 0.0, 0.0, 1.0, 0.0, 0.0, 1.0, 0.0, 0.0, 0.0, -1.0, 0.0, 0.0, -1.0, 0.0, 0.0, -1.0, 0.0, 0.0, -1.0, 0.0, 0.0, 0.0, -1.0, 0.0, 0.0, -1.0, 0.0, 0.0, -1.0, 0.0, 0.0, -1.0, 0.0, 0.0, 1.0, 0.0, 0.0, 1.0, 0.0, 0.0, 1.0, 0.0, 0.0, 1.0])] * 3)])
me_cube_005 = bpy.data.meshes.new('Cube.005')
me_cube_005.from_pydata([(-1.0, -1.0, -1.0), (-1.0, -1.0, 1.0), (-1.0, 1.0, -1.0), (-1.0, 1.0, 1.0), (1.0, -1.0, -1.0), (1.0, -1.0, 1.0), (1.0, 1.0, -1.0), (1.0, 1.0, 1.0)], [], [(0, 1, 3, 2), (2, 3, 7, 6), (6, 7, 5, 4), (4, 5, 1, 0), (2, 6, 4, 0), (7, 3, 1, 5)])
me_cube_005.polygons.foreach_set('use_smooth', [True] * 6)
_k = set([(0, 1), (0, 2), (0, 4), (1, 3), (1, 5), (2, 3), (2, 6), (3, 7), (4, 5), (4, 6), (5, 7), (6, 7)])
me_cube_005.attributes.new('sharp_edge', 'BOOLEAN', 'EDGE').data.foreach_set('value', [ (min(e.vertices), max(e.vertices)) in _k for e in me_cube_005.edges])
_uv = me_cube_005.uv_layers.new(name='UVMap')
_uv.uv.foreach_set('vector', [0.375, 0.0, 0.625, 0.0, 0.625, 0.25, 0.375, 0.25, 0.375, 0.25, 0.625, 0.25, 0.625, 0.5, 0.375, 0.5, 0.375, 0.5, 0.625, 0.5, 0.625, 0.75, 0.375, 0.75, 0.375, 0.75, 0.625, 0.75, 0.625, 1.0, 0.375, 1.0, 0.125, 0.5, 0.375, 0.5, 0.375, 0.75, 0.125, 0.75, 0.625, 0.5, 0.875, 0.5, 0.875, 0.75, 0.625, 0.75])
me_cube_005.materials.append(mat_material_007)
me_cube_005.update()
me_cube_005.normals_split_custom_set([tuple(v) for v in zip(*[iter([-1.0, 0.0, 0.0, -1.0, 0.0, 0.0, -1.0, 0.0, 0.0, -1.0, 0.0, 0.0, 0.0, 1.0, 0.0, 0.0, 1.0, 0.0, 0.0, 1.0, 0.0, 0.0, 1.0, 0.0, 1.0, 0.0, 0.0, 1.0, 0.0, 0.0, 1.0, 0.0, 0.0, 1.0, 0.0, 0.0, 0.0, -1.0, 0.0, 0.0, -1.0, 0.0, 0.0, -1.0, 0.0, 0.0, -1.0, 0.0, 0.0, 0.0, -1.0, 0.0, 0.0, -1.0, 0.0, 0.0, -1.0, 0.0, 0.0, -1.0, 0.0, 0.0, 1.0, 0.0, 0.0, 1.0, 0.0, 0.0, 1.0, 0.0, 0.0, 1.0])] * 3)])
me_cube_006 = bpy.data.meshes.new('Cube.006')
me_cube_006.from_pydata([(-1.0, -1.0, -1.0), (-1.0, -1.0, 1.0), (-1.0, 1.0, -1.0), (-1.0, 1.0, 1.0), (1.0, -1.0, -1.0), (1.0, -1.0, 1.0), (1.0, 1.0, -1.0), (1.0, 1.0, 1.0)], [], [(0, 1, 3, 2), (2, 3, 7, 6), (6, 7, 5, 4), (4, 5, 1, 0), (2, 6, 4, 0), (7, 3, 1, 5)])
me_cube_006.polygons.foreach_set('use_smooth', [True] * 6)
_k = set([(0, 1), (0, 2), (0, 4), (1, 3), (1, 5), (2, 3), (2, 6), (3, 7), (4, 5), (4, 6), (5, 7), (6, 7)])
me_cube_006.attributes.new('sharp_edge', 'BOOLEAN', 'EDGE').data.foreach_set('value', [ (min(e.vertices), max(e.vertices)) in _k for e in me_cube_006.edges])
_uv = me_cube_006.uv_layers.new(name='UVMap')
_uv.uv.foreach_set('vector', [0.375, 0.0, 0.625, 0.0, 0.625, 0.25, 0.375, 0.25, 0.375, 0.25, 0.625, 0.25, 0.625, 0.5, 0.375, 0.5, 0.375, 0.5, 0.625, 0.5, 0.625, 0.75, 0.375, 0.75, 0.375, 0.75, 0.625, 0.75, 0.625, 1.0, 0.375, 1.0, 0.125, 0.5, 0.375, 0.5, 0.375, 0.75, 0.125, 0.75, 0.625, 0.5, 0.875, 0.5, 0.875, 0.75, 0.625, 0.75])
me_cube_006.materials.append(mat_material_006)
me_cube_006.update()
me_cube_006.normals_split_custom_set([tuple(v) for v in zip(*[iter([-1.0, 0.0, 0.0, -1.0, 0.0, 0.0, -1.0, 0.0, 0.0, -1.0, 0.0, 0.0, 0.0, 1.0, 0.0, 0.0, 1.0, 0.0, 0.0, 1.0, 0.0, 0.0, 1.0, 0.0, 1.0, 0.0, 0.0, 1.0, 0.0, 0.0, 1.0, 0.0, 0.0, 1.0, 0.0, 0.0, 0.0, -1.0, 0.0, 0.0, -1.0, 0.0, 0.0, -1.0, 0.0, 0.0, -1.0, 0.0, 0.0, 0.0, -1.0, 0.0, 0.0, -1.0, 0.0, 0.0, -1.0, 0.0, 0.0, -1.0, 0.0, 0.0, 1.0, 0.0, 0.0, 1.0, 0.0, 0.0, 1.0, 0.0, 0.0, 1.0])] * 3)])
me_cube_007 = bpy.data.meshes.new('Cube.007')
me_cube_007.from_pydata([(-1.0, -1.0, -1.0), (-1.0, -1.0, 1.0), (-1.0, 1.0, -1.0), (-1.0, 1.0, 1.0), (1.0, -1.0, -1.0), (1.0, -1.0, 1.0), (1.0, 1.0, -1.0), (1.0, 1.0, 1.0)], [], [(0, 1, 3, 2), (2, 3, 7, 6), (6, 7, 5, 4), (4, 5, 1, 0), (2, 6, 4, 0), (7, 3, 1, 5)])
me_cube_007.polygons.foreach_set('use_smooth', [True] * 6)
_k = set([(0, 1), (0, 2), (0, 4), (1, 3), (1, 5), (2, 3), (2, 6), (3, 7), (4, 5), (4, 6), (5, 7), (6, 7)])
me_cube_007.attributes.new('sharp_edge', 'BOOLEAN', 'EDGE').data.foreach_set('value', [ (min(e.vertices), max(e.vertices)) in _k for e in me_cube_007.edges])
_uv = me_cube_007.uv_layers.new(name='UVMap')
_uv.uv.foreach_set('vector', [0.375, 0.0, 0.625, 0.0, 0.625, 0.25, 0.375, 0.25, 0.375, 0.25, 0.625, 0.25, 0.625, 0.5, 0.375, 0.5, 0.375, 0.5, 0.625, 0.5, 0.625, 0.75, 0.375, 0.75, 0.375, 0.75, 0.625, 0.75, 0.625, 1.0, 0.375, 1.0, 0.125, 0.5, 0.375, 0.5, 0.375, 0.75, 0.125, 0.75, 0.625, 0.5, 0.875, 0.5, 0.875, 0.75, 0.625, 0.75])
me_cube_007.materials.append(mat_material_005)
me_cube_007.update()
me_cube_007.normals_split_custom_set([tuple(v) for v in zip(*[iter([-1.0, 0.0, 0.0, -1.0, 0.0, 0.0, -1.0, 0.0, 0.0, -1.0, 0.0, 0.0, 0.0, 1.0, 0.0, 0.0, 1.0, 0.0, 0.0, 1.0, 0.0, 0.0, 1.0, 0.0, 1.0, 0.0, 0.0, 1.0, 0.0, 0.0, 1.0, 0.0, 0.0, 1.0, 0.0, 0.0, 0.0, -1.0, 0.0, 0.0, -1.0, 0.0, 0.0, -1.0, 0.0, 0.0, -1.0, 0.0, 0.0, 0.0, -1.0, 0.0, 0.0, -1.0, 0.0, 0.0, -1.0, 0.0, 0.0, -1.0, 0.0, 0.0, 1.0, 0.0, 0.0, 1.0, 0.0, 0.0, 1.0, 0.0, 0.0, 1.0])] * 3)])

# ---- objects
ob_cube_001 = bpy.data.objects.new('Cube.001', me_cube_001)
ob_cube_002 = bpy.data.objects.new('Cube.002', me_cube_003)
ob_cube_003 = bpy.data.objects.new('Cube.003', me_cube_004)
ob_cube_004 = bpy.data.objects.new('Cube.004', me_cube_005)
ob_cube_005 = bpy.data.objects.new('Cube.005', me_cube_006)
ob_cube_006 = bpy.data.objects.new('Cube.006', me_cube_007)

# ---- transforms, parenting, visibility, modifiers, constraints
ob_cube_001.location = (0.0, 0.0, 0.0)
ob_cube_001.rotation_euler = (-1.629e-07, 0.0, 0.0)
ob_cube_001.scale = (1.0, 1.0, 1.964)
ob_cube_001.color = (0.8, 0.8, 0.8, 1.0)
ob_cube_002.location = (-0.2242, -0.9516, 1.341)
ob_cube_002.rotation_euler = (-4.263e-08, -0.08212, -1.32e-08)
ob_cube_002.scale = (0.2499, 0.05971, 0.2917)
ob_cube_002.color = (0.8, 0.8, 0.8, 1.0)
ob_cube_003.location = (0.1531, -0.9509, 1.051)
ob_cube_003.rotation_euler = (-1.553e-07, 0.2316, 3.301e-08)
ob_cube_003.scale = (0.2499, 0.05971, 0.2917)
ob_cube_003.color = (0.8, 0.8, 0.8, 1.0)
ob_cube_004.location = (-0.08234, -0.9912, 0.5077)
ob_cube_004.rotation_euler = (-4.341e-08, -0.03796, -7.907e-09)
ob_cube_004.scale = (0.05362, 0.01585, 0.09393)
ob_cube_004.color = (0.8, 0.8, 0.8, 1.0)
ob_cube_005.location = (0.1531, -0.9912, 0.2684)
ob_cube_005.rotation_euler = (-4.205e-08, 0.1048, 1.587e-08)
ob_cube_005.scale = (0.1182, 0.01412, 0.06989)
ob_cube_005.color = (0.8, 0.8, 0.8, 1.0)
ob_cube_006.location = (-0.39, -0.9912, 0.2039)
ob_cube_006.rotation_euler = (-4.351e-08, -0.03778, -5.271e-09)
ob_cube_006.scale = (0.07648, 0.01412, 0.06986)
ob_cube_006.color = (0.8, 0.8, 0.8, 1.0)

# ---- collection membership
col_collection.objects.link(ob_cube_001)
col_collection.objects.link(ob_cube_002)
col_collection.objects.link(ob_cube_003)
col_collection.objects.link(ob_cube_004)
col_collection.objects.link(ob_cube_005)
col_collection.objects.link(ob_cube_006)

# ---- scene / render settings (as saved in the file)
scene.frame_start = 1; scene.frame_end = 250; scene.frame_set(1)
scene.render.engine = 'BLENDER_EEVEE_NEXT'
bpy.context.view_layer.update()

# ---- added for rendering (the .blend has no active camera and no usable light): camera, sun
cam_auto = bpy.data.cameras.new('AutoCamera')
cam_auto.lens = 50.0
cam_auto.sensor_width = 36.0
cam_auto.clip_end = 1000.0
ob_auto_camera = bpy.data.objects.new('AutoCamera', cam_auto)
scene.collection.objects.link(ob_auto_camera)
ob_auto_camera.location = (4.85126, -5.87323, 3.66159)
ob_auto_camera.rotation_euler = (1.09748, -7.21219e-08, 0.694738)
scene.camera = ob_auto_camera
light_auto_sun = bpy.data.lights.new('AutoSun', 'SUN')
light_auto_sun.energy = 3.0
light_auto_sun.angle = 0.0523599
ob_auto_sun = bpy.data.objects.new('AutoSun', light_auto_sun)
scene.collection.objects.link(ob_auto_sun)
ob_auto_sun.rotation_euler = (0.872665, 0.174533, 0.523599)
bpy.context.view_layer.update()
